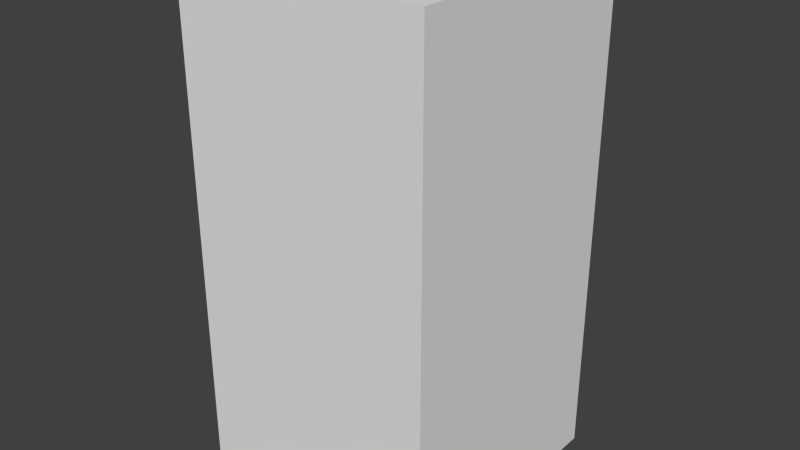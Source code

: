 # Source: brownHouseFour.blend  (saved by Blender 2.68.0; exported with 4.5.12 LTS)
import bpy
from mathutils import Matrix  # noqa: F401  (used for matrix-valued properties, if any)

bpy.ops.wm.read_factory_settings(use_empty=True)
scene = bpy.context.scene
scene.name = 'Scene'

# ---- collections
col_collection_1 = bpy.data.collections.new('Collection 1'); scene.collection.children.link(col_collection_1)

# ---- world
world_world = bpy.data.worlds.new('World'); scene.world = world_world
world_world.color = (0.05088, 0.05088, 0.05088)
world_world.use_sun_shadow = False
world_world.sun_shadow_jitter_overblur = 0.0
world_world.cycles.sampling_method = 'MANUAL'
world_world.cycles.sample_map_resolution = 256

# ---- meshes
me_brownhousefour = bpy.data.meshes.new('brownHouseFour')
me_brownhousefour.from_pydata([(-0.5, -0.5, -1.0), (-0.5, 0.5, -1.0), (0.5, 0.5, -1.0), (0.5, -0.5, -1.0), (-0.5, -0.5, 1.0), (-0.5, 0.5, 1.0), (0.5, 0.5, 1.0), (0.5, -0.5, 1.0)], [], [(4, 5, 1, 0), (5, 6, 2, 1), (6, 7, 3, 2), (7, 4, 0, 3), (0, 1, 2, 3), (7, 6, 5, 4)])
me_brownhousefour.use_remesh_preserve_volume = False
me_brownhousefour.use_remesh_preserve_attributes = False
me_brownhousefour.use_mirror_vertex_groups = False
me_brownhousefour.update()

# ---- objects
ob_brownhousefour = bpy.data.objects.new('brownHouseFour', me_brownhousefour)

# ---- transforms, parenting, visibility, modifiers, constraints
ob_brownhousefour.location = (0.0, 0.0, 0.0)
ob_brownhousefour.lineart.crease_threshold = 0.0

# ---- collection membership
col_collection_1.objects.link(ob_brownhousefour)

# ---- scene / render settings (as saved in the file)
scene.frame_start = 1; scene.frame_end = 250; scene.frame_set(1)
scene.render.engine = 'BLENDER_EEVEE_NEXT'
scene.render.image_settings.color_mode = 'RGB'
scene.render.image_settings.compression = 90
scene.render.resolution_percentage = 50
scene.render.dither_intensity = 0.0
scene.cycles.use_denoising = False
scene.cycles.samples = 10
scene.cycles.sampling_pattern = 'TABULATED_SOBOL'
scene.cycles.light_sampling_threshold = 0.0
scene.cycles.use_adaptive_sampling = False
scene.cycles.use_light_tree = False
scene.cycles.blur_glossy = 0.0
scene.cycles.volume_bounces = 1
scene.cycles.pixel_filter_type = 'GAUSSIAN'
scene.cycles.sample_clamp_indirect = 0.0
scene.view_settings.view_transform = 'Standard'
bpy.context.view_layer.update()

# ---- added for rendering (the .blend has no active camera and no usable light): camera, sun
cam_auto = bpy.data.cameras.new('AutoCamera')
cam_auto.lens = 50.0
cam_auto.sensor_width = 36.0
cam_auto.clip_end = 1000.0
ob_auto_camera = bpy.data.objects.new('AutoCamera', cam_auto)
scene.collection.objects.link(ob_auto_camera)
ob_auto_camera.location = (2.26633, -2.71959, 1.81306)
ob_auto_camera.rotation_euler = (1.09748, -7.21219e-08, 0.694738)
scene.camera = ob_auto_camera
light_auto_sun = bpy.data.lights.new('AutoSun', 'SUN')
light_auto_sun.energy = 3.0
light_auto_sun.angle = 0.0523599
ob_auto_sun = bpy.data.objects.new('AutoSun', light_auto_sun)
scene.collection.objects.link(ob_auto_sun)
ob_auto_sun.rotation_euler = (0.872665, 0.174533, 0.523599)
bpy.context.view_layer.update()
